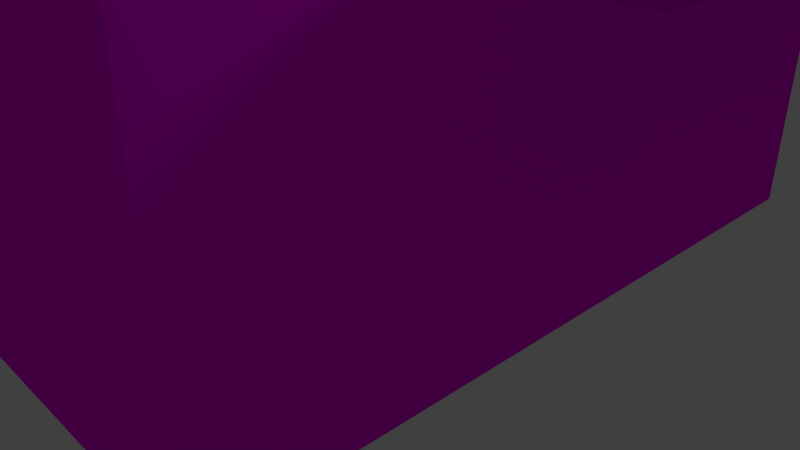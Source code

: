 # Source: building.blend  (saved by Blender 2.79.0; exported with 4.5.12 LTS)
import bpy
from mathutils import Matrix  # noqa: F401  (used for matrix-valued properties, if any)

bpy.ops.wm.read_factory_settings(use_empty=True)
scene = bpy.context.scene
scene.name = 'Scene'

# ---- collections
col_collection_1 = bpy.data.collections.new('Collection 1'); scene.collection.children.link(col_collection_1)

# ---- images (referenced by path relative to the original .blend; pixels are not part of the script)
import os
ASSET_DIR = os.environ.get("B2B_ASSET_DIR", "")  # directory of the original .blend (textures are referenced by path, not embedded)
HERE = os.path.dirname(os.path.abspath(__file__))  # packed textures are extracted next to this script under _unpacked/

def load_image(name, relpath, width, height, colorspace="sRGB"):
    """Load a texture the original file referenced (path relative to the .blend, or extracted next to this script)."""
    p = next((c for c in (os.path.join(HERE, relpath), os.path.join(ASSET_DIR, relpath)) if relpath and os.path.exists(c)), "")
    if p:
        img = bpy.data.images.load(p, check_existing=True)
        img.name = name
    else:  # same state as the original file: an image datablock whose file is absent (Cycles renders it pink)
        img = bpy.data.images.new(name, width, height)
        img.source = "FILE"
        img.filepath = "//" + (relpath or name)
    img.colorspace_settings.name = colorspace
    return img
img_brickwall_png = load_image('BrickWall.png', 'BrickWall.png', 1024, 1024, 'sRGB')
img_concrete_png = load_image('concrete.png', 'concrete.png', 1024, 1024, 'sRGB')
img_brickfront_png = load_image('BrickFront.png', 'BrickFront.png', 1024, 1024, 'sRGB')
img_ac_png = load_image('ac.png', 'ac.png', 1024, 1024, 'sRGB')
img_banner_png = load_image('Banner.png', 'Banner.png', 1024, 1024, 'sRGB')

# ---- materials (node trees are filled in below, after node groups)
mat_material = bpy.data.materials.new('Material')
mat_material.alpha_threshold = 0.0
mat_material.roughness = 0.5
mat_material.line_color = (0.0, 0.0, 0.0, 1.0)
mat_material_001 = bpy.data.materials.new('Material.001')
mat_material_001.alpha_threshold = 0.0
mat_material_001.roughness = 0.5
mat_material_001.line_color = (0.0, 0.0, 0.0, 1.0)
mat_material_004 = bpy.data.materials.new('Material.004')
mat_material_004.alpha_threshold = 0.0
mat_material_004.roughness = 0.5
mat_material_002 = bpy.data.materials.new('Material.002')
mat_material_002.alpha_threshold = 0.0
mat_material_002.roughness = 0.5
mat_material_002.line_color = (0.0, 0.0, 0.0, 1.0)
mat_material_003 = bpy.data.materials.new('Material.003')
mat_material_003.alpha_threshold = 0.0
mat_material_003.roughness = 0.5
mat_material_003.line_color = (0.0, 0.0, 0.0, 1.0)

# ---- material node trees
mat_material.use_nodes = True; mat_material.node_tree.nodes.clear()
_N = mat_material.node_tree.nodes; _L = mat_material.node_tree.links
n0 = _N.new('ShaderNodeOutputMaterial'); n0.name = 'Material Output'; n0.location = (300, 300)
n1 = _N.new('ShaderNodeBsdfDiffuse'); n1.name = 'Diffuse BSDF'; n1.location = (10, 300)
n2 = _N.new('ShaderNodeTexImage'); n2.name = 'Image Texture'; n2.location = (-180, 300)
n2.width = 140
n2.image = img_brickwall_png
_L.new(n1.outputs[0], n0.inputs[0])
_L.new(n2.outputs[0], n1.inputs[0])
n0.is_active_output = True
mat_material_001.use_nodes = True; mat_material_001.node_tree.nodes.clear()
_N = mat_material_001.node_tree.nodes; _L = mat_material_001.node_tree.links
n0 = _N.new('ShaderNodeOutputMaterial'); n0.name = 'Material Output'; n0.location = (300, 300)
n1 = _N.new('ShaderNodeBsdfDiffuse'); n1.name = 'Diffuse BSDF'; n1.location = (10, 300)
n2 = _N.new('ShaderNodeTexImage'); n2.name = 'Image Texture'; n2.location = (-180, 300)
n2.width = 140
n2.image = img_concrete_png
_L.new(n1.outputs[0], n0.inputs[0])
_L.new(n2.outputs[0], n1.inputs[0])
n0.is_active_output = True
mat_material_004.use_nodes = True; mat_material_004.node_tree.nodes.clear()
_N = mat_material_004.node_tree.nodes; _L = mat_material_004.node_tree.links
n0 = _N.new('ShaderNodeOutputMaterial'); n0.name = 'Material Output'; n0.location = (300, 300)
n1 = _N.new('ShaderNodeBsdfDiffuse'); n1.name = 'Diffuse BSDF'; n1.location = (10, 300)
n2 = _N.new('ShaderNodeTexImage'); n2.name = 'Image Texture'; n2.location = (-180, 300)
n2.width = 140
n2.image = img_brickfront_png
_L.new(n1.outputs[0], n0.inputs[0])
_L.new(n2.outputs[0], n1.inputs[0])
n0.is_active_output = True
mat_material_002.use_nodes = True; mat_material_002.node_tree.nodes.clear()
_N = mat_material_002.node_tree.nodes; _L = mat_material_002.node_tree.links
n0 = _N.new('ShaderNodeOutputMaterial'); n0.name = 'Material Output'; n0.location = (300, 300)
n1 = _N.new('ShaderNodeBsdfDiffuse'); n1.name = 'Diffuse BSDF'; n1.location = (10, 300)
n2 = _N.new('ShaderNodeTexImage'); n2.name = 'Image Texture'; n2.location = (-180, 300)
n2.width = 140
n2.image = img_ac_png
_L.new(n1.outputs[0], n0.inputs[0])
_L.new(n2.outputs[0], n1.inputs[0])
n0.is_active_output = True
mat_material_003.use_nodes = True; mat_material_003.node_tree.nodes.clear()
_N = mat_material_003.node_tree.nodes; _L = mat_material_003.node_tree.links
n0 = _N.new('ShaderNodeOutputMaterial'); n0.name = 'Material Output'; n0.location = (300, 300)
n1 = _N.new('ShaderNodeBsdfDiffuse'); n1.name = 'Diffuse BSDF'; n1.location = (10, 300)
n2 = _N.new('ShaderNodeTexImage'); n2.name = 'Image Texture'; n2.location = (-180, 300)
n2.width = 140
n2.image = img_banner_png
_L.new(n1.outputs[0], n0.inputs[0])
_L.new(n2.outputs[0], n1.inputs[0])
n0.is_active_output = True

# ---- world
world_world = bpy.data.worlds.new('World'); scene.world = world_world
world_world.color = (0.05088, 0.05088, 0.05088)
world_world.use_sun_shadow = False
world_world.sun_shadow_jitter_overblur = 0.0
world_world.cycles.sampling_method = 'MANUAL'

# ---- cameras
cam_camera = bpy.data.cameras.new('Camera')
cam_camera.clip_end = 100.0
cam_camera.lens = 35.0
cam_camera.sensor_width = 32.0
cam_camera.sensor_height = 18.0
cam_camera.ortho_scale = 7.314
cam_camera.dof.focus_distance = 0.0

# ---- lights
light_lamp = bpy.data.lights.new('Lamp', 'POINT')
light_lamp.transmission_factor = 0.0
light_lamp.cutoff_distance = 30.0
light_lamp.energy = 100.0
light_lamp.shadow_buffer_clip_start = 1.001
light_lamp.shadow_soft_size = 0.1
light_lamp.shadow_maximum_resolution = 0.006
light_lamp.use_absolute_resolution = True

# ---- meshes
me_cube = bpy.data.meshes.new('Cube')
me_cube.from_pydata([(3.083, 4.5, -2.7), (3.083, -4.5, -2.7), (-3.083, -4.5, -2.7), (-3.083, 4.5, -2.7), (3.083, 4.5, 2.7), (3.083, -4.5, 2.7), (-3.083, -4.5, 2.7), (-3.083, 4.5, 2.7)], [], [(0, 1, 2, 3), (4, 7, 6, 5), (0, 4, 5, 1), (1, 5, 6, 2), (2, 6, 7, 3), (4, 0, 3, 7)])
me_cube.polygons.foreach_set('material_index', [1, 0, 2, 0, 0, 0])
_uv = me_cube.uv_layers.new(name='UVMap')
_uv.uv.foreach_set('vector', [0.9993, 1.006, 0.9993, 0.005779, -0.0007271, 0.005779, -0.000727, 1.006, 0.9994, 1.0, -0.0005728, 1.0, -0.0005731, 1.788e-07, 0.9994, -2.98e-07, 0.9938, 8.178e-05, 0.9938, 0.9999, -0.004466, 0.9999, -0.004465, 8.19e-05, 0.9948, 0.01033, 0.9948, 1.01, -0.005158, 1.01, -0.005157, 0.01033, 8.941e-08, 0.003482, 1.788e-07, 1.003, 1.0, 1.003, 1.0, 0.003482, 0.9993, 1.007, 0.9993, 0.006691, -0.000727, 0.006691, -0.0007271, 1.007])
me_cube.materials.append(mat_material)
me_cube.materials.append(mat_material_001)
me_cube.materials.append(mat_material_004)
me_cube.use_remesh_preserve_volume = False
me_cube.use_remesh_preserve_attributes = False
me_cube.use_mirror_vertex_groups = False
me_cube.update()
me_cube_001 = bpy.data.meshes.new('Cube.001')
me_cube_001.from_pydata([(3.291, 4.6, -0.2417), (3.291, -4.6, -0.2417), (-3.291, -4.6, -0.2417), (-3.291, 4.6, -0.2417), (3.291, 4.6, 0.2417), (3.291, -4.6, 0.2417), (-3.291, -4.6, 0.2417), (-3.291, 4.6, 0.2417)], [], [(0, 1, 2, 3), (4, 7, 6, 5), (0, 4, 5, 1), (1, 5, 6, 2), (2, 6, 7, 3), (4, 0, 3, 7)])
_uv = me_cube_001.uv_layers.new(name='UVMap')
_uv.uv.foreach_set('vector', [0.0, 0.0, 0.0, -1.0, -1.0, -1.0, -1.0, 2.384e-07, 2.384e-07, 1.0, -1.0, 1.0, -1.0, 1.788e-07, -3.576e-07, -2.98e-07, 0.0, 0.1019, -2.384e-07, 1.102, -1.0, 1.102, -1.0, 0.1019, 0.0, 0.1019, -3.576e-07, 1.102, -1.0, 1.102, -1.0, 0.1019, 8.941e-08, 0.1019, 1.788e-07, 1.102, 1.0, 1.102, 1.0, 0.1019, 2.384e-07, 0.1019, 0.0, -0.8981, -1.0, -0.8981, -1.0, 0.1019])
me_cube_001.materials.append(mat_material_001)
me_cube_001.use_remesh_preserve_volume = False
me_cube_001.use_remesh_preserve_attributes = False
me_cube_001.use_mirror_vertex_groups = False
me_cube_001.update()
me_cube_002 = bpy.data.meshes.new('Cube.002')
me_cube_002.from_pydata([(-0.4854, -0.8159, 0.4854), (-0.4854, 0.8159, 0.4854), (0.4854, 0.8159, 0.4854), (0.4854, -0.8159, 0.4854), (-0.4854, -0.8159, -0.4854), (-0.4854, 0.8159, -0.4854), (0.4854, 0.8159, -0.4854), (0.4854, -0.8159, -0.4854)], [], [(0, 3, 2, 1), (4, 5, 6, 7), (0, 1, 5, 4), (1, 2, 6, 5), (2, 3, 7, 6), (4, 7, 3, 0)])
_uv = me_cube_002.uv_layers.new(name='UVMap')
_uv.uv.foreach_set('vector', [1.987e-08, 0.6667, 0.0, 1.0, 0.3333, 1.0, 0.3333, 0.6667, 0.3333, 0.3333, 0.0, 0.3333, 4.967e-08, 0.6667, 0.3333, 0.6667, 0.6667, 0.3333, 0.6667, 1.987e-08, 0.3333, 0.0, 0.3333, 0.3333, 2.98e-08, 0.3333, 0.3333, 0.3333, 0.3333, 0.0, 0.0, 1.291e-07, 1.002, 0.003621, 0.6691, 0.003621, 0.6691, 0.3352, 1.002, 0.3352, 0.3333, 0.3333, 0.3333, 0.6667, 0.6667, 0.6667, 0.6667, 0.3333])
me_cube_002.materials.append(mat_material_002)
me_cube_002.use_remesh_preserve_volume = False
me_cube_002.use_remesh_preserve_attributes = False
me_cube_002.use_mirror_vertex_groups = False
me_cube_002.update()
me_cube_003 = bpy.data.meshes.new('Cube.003')
me_cube_003.from_pydata([(0.4276, 3.025, -0.9367), (0.4276, -1.967, -0.9367), (-0.6536, -1.967, -0.9367), (-0.6536, 3.025, -0.9367), (-0.6536, -1.967, 0.3433), (-0.6536, 3.025, 0.3433), (-0.03275, 3.025, 0.3433), (0.4276, 3.025, -0.03275), (0.4276, -1.967, -0.03275), (-0.03275, -1.967, 0.3433)], [], [(0, 1, 2, 3), (1, 8, 9, 4, 2), (6, 5, 4, 9), (0, 7, 8, 1), (6, 9, 8, 7), (6, 7, 0, 3, 5)])
me_cube_003.polygons.foreach_set('use_smooth', [True] * 6)
_uv = me_cube_003.uv_layers.new(name='UVMap')
_uv.uv.foreach_set('vector', [0.435, 2.866e-07, 0.435, 1.0, 0.2358, 1.0, 0.2358, 0.0, 0.8008, 0.5129, 0.8008, 0.3318, 0.8856, 0.2564, 1.0, 0.2564, 1.0, 0.5129, 0.5494, 1.0, 0.435, 1.0, 0.435, 3.821e-07, 0.5494, 1.194e-07, 0.8008, 1.0, 0.6342, 1.0, 0.6342, 0.0, 0.8008, 1.911e-07, 0.5494, 1.0, 0.5494, 1.194e-07, 0.6342, 0.0, 0.6342, 1.0, 0.9152, 0.0, 1.0, 0.07534, 1.0, 0.2564, 0.8008, 0.2564, 0.8008, 4.777e-08])
me_cube_003.materials.append(mat_material_003)
me_cube_003.use_remesh_preserve_volume = False
me_cube_003.use_remesh_preserve_attributes = False
me_cube_003.use_mirror_vertex_groups = False
me_cube_003.update()

# ---- objects
ob_cube = bpy.data.objects.new('Cube', me_cube)
ob_lamp = bpy.data.objects.new('Lamp', light_lamp)
ob_camera = bpy.data.objects.new('Camera', cam_camera)
ob_cube_001 = bpy.data.objects.new('Cube.001', me_cube_001)
ob_cube_002 = bpy.data.objects.new('Cube.002', me_cube_002)
ob_cube_003 = bpy.data.objects.new('Cube.003', me_cube_003)

# ---- transforms, parenting, visibility, modifiers, constraints
ob_cube.location = (0.0, 0.0, 3.09)
ob_cube.lock_rotations_4d = False
ob_cube.empty_display_type = 'ARROWS'
ob_cube.lineart.crease_threshold = 0.0
ob_lamp.location = (4.076, 1.005, 5.904)
ob_lamp.rotation_euler = (0.6503, 0.05522, 1.866)
ob_lamp.lock_rotations_4d = False
ob_lamp.empty_display_type = 'ARROWS'
ob_lamp.color = (0.0, 0.0, 0.0, 0.0)
ob_lamp.lineart.crease_threshold = 0.0
ob_camera.location = (7.481, -6.508, 5.344)
ob_camera.rotation_euler = (1.109, 0.0, 0.8149)
ob_camera.lock_rotations_4d = False
ob_camera.empty_display_type = 'ARROWS'
ob_camera.color = (0.0, 0.0, 0.0, 0.0)
ob_camera.display_type = 'WIRE'
ob_camera.lineart.crease_threshold = 0.0
ob_cube_001.location = (0.0, 0.0, 5.78)
ob_cube_001.lock_rotations_4d = False
ob_cube_001.empty_display_type = 'ARROWS'
ob_cube_001.lineart.crease_threshold = 0.0
ob_cube_002.location = (-2.027, 2.981, 6.44)
ob_cube_002.lock_rotations_4d = False
ob_cube_002.empty_display_type = 'ARROWS'
ob_cube_002.lineart.crease_threshold = 0.0
ob_cube_003.location = (3.72, 1.266, 4.821)
ob_cube_003.lock_rotations_4d = False
ob_cube_003.empty_display_type = 'ARROWS'
ob_cube_003.lineart.crease_threshold = 0.0

# ---- collection membership
col_collection_1.objects.link(ob_cube)
col_collection_1.objects.link(ob_lamp)
col_collection_1.objects.link(ob_camera)
col_collection_1.objects.link(ob_cube_001)
col_collection_1.objects.link(ob_cube_002)
col_collection_1.objects.link(ob_cube_003)

# ---- scene / render settings (as saved in the file)
scene.camera = ob_camera
scene.frame_start = 1; scene.frame_end = 250; scene.frame_set(1)
scene.render.engine = 'CYCLES'
scene.render.resolution_percentage = 50
scene.render.dither_intensity = 0.0
scene.cycles.use_denoising = False
scene.cycles.samples = 128
scene.cycles.sampling_pattern = 'TABULATED_SOBOL'
scene.cycles.use_adaptive_sampling = False
scene.cycles.use_light_tree = False
scene.cycles.blur_glossy = 0.0
scene.cycles.sample_clamp_indirect = 0.0
scene.view_settings.view_transform = 'Standard'
bpy.context.view_layer.update()
